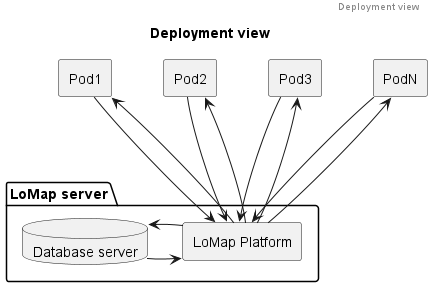

The diagram above was rendered by PlantUML. Its source (embedded in the PNG):
@startuml

header Deployment view
title Deployment view

folder "LoMap server" {
    agent "LoMap Platform"
    database "Database server"
}
agent Pod1
agent Pod2
agent Pod3
agent PodN

Pod1 ---> "LoMap Platform"
Pod1 <--- "LoMap Platform"
Pod2 ---> "LoMap Platform"
Pod2 <--- "LoMap Platform"
Pod3 ---> "LoMap Platform"
Pod3 <--- "LoMap Platform"
PodN ---> "LoMap Platform"
PodN <--- "LoMap Platform"

"Database server" -> "LoMap Platform"
"Database server" <- "LoMap Platform"

@enduml